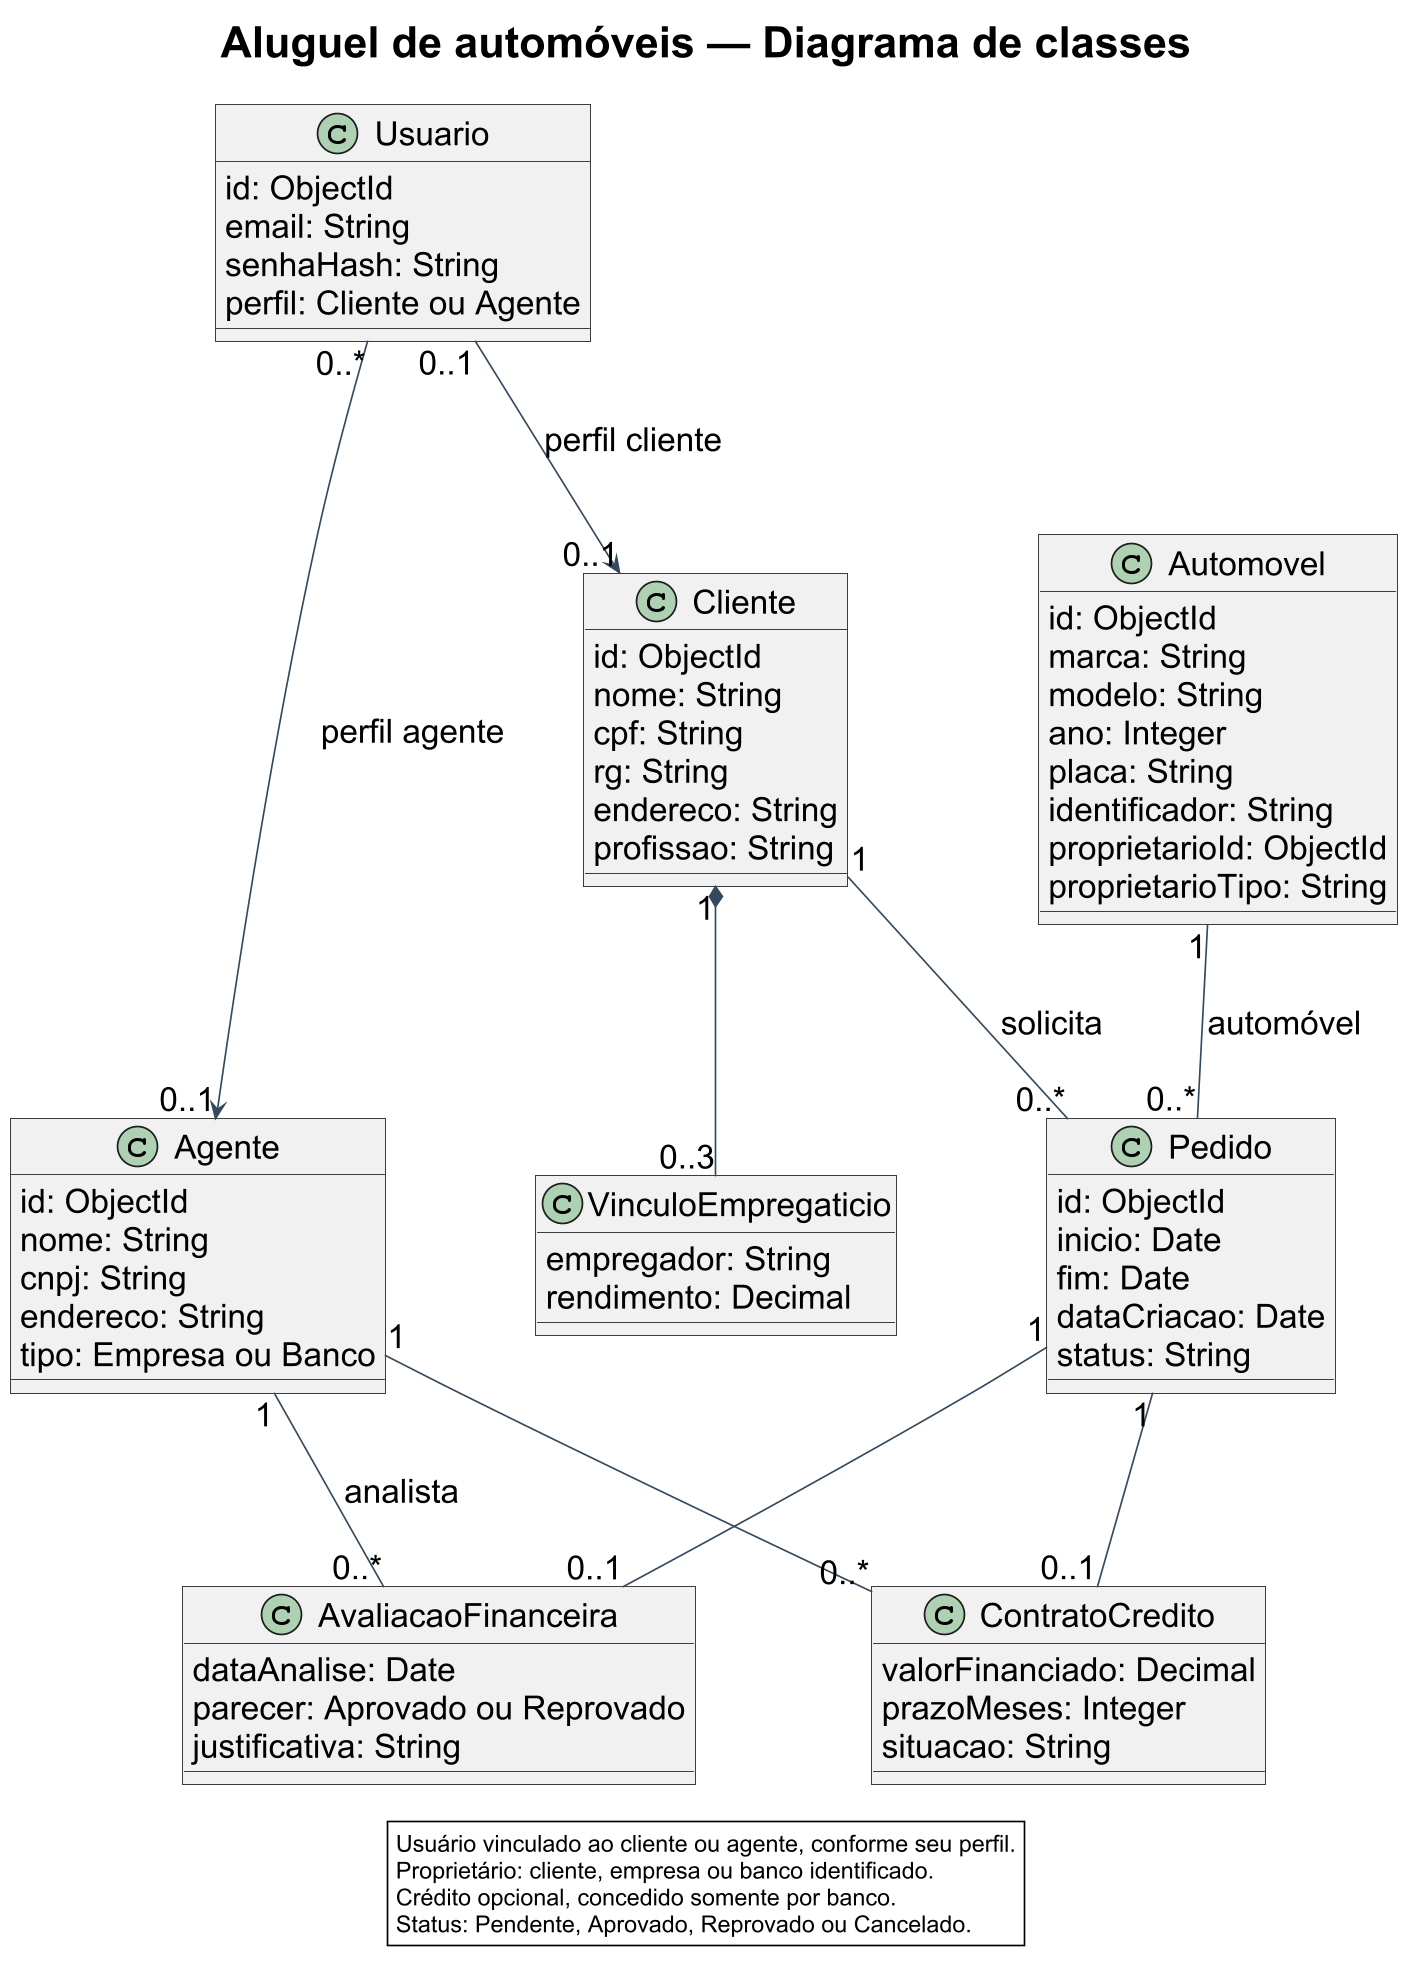

The diagram above was rendered by PlantUML. Its source (embedded in the PNG):
@startuml
!pragma layout smetana
skinparam backgroundColor white
skinparam shadowing false
skinparam defaultFontName Arial
skinparam defaultFontSize 20
skinparam titleFontSize 26
skinparam classAttributeIconSize 0
skinparam ArrowColor #34495E
skinparam packageStyle rectangle
skinparam roundcorner 0
skinparam dpi 160
top to bottom direction
skinparam nodesep 90
skinparam ranksep 90
title Aluguel de automóveis — Diagrama de classes
class Usuario {
 id: ObjectId
 email: String
 senhaHash: String
 perfil: Cliente ou Agente
}
class Cliente {
 id: ObjectId
 nome: String
 cpf: String
 rg: String
 endereco: String
 profissao: String
}
class VinculoEmpregaticio {
 empregador: String
 rendimento: Decimal
}
class Agente {
 id: ObjectId
 nome: String
 cnpj: String
 endereco: String
 tipo: Empresa ou Banco
}
class Automovel {
 id: ObjectId
 marca: String
 modelo: String
 ano: Integer
 placa: String
 identificador: String
 proprietarioId: ObjectId
 proprietarioTipo: String
}
class Pedido {
 id: ObjectId
 inicio: Date
 fim: Date
 dataCriacao: Date
 status: String
}
class AvaliacaoFinanceira {
 dataAnalise: Date
 parecer: Aprovado ou Reprovado
 justificativa: String
}
class ContratoCredito {
 valorFinanciado: Decimal
 prazoMeses: Integer
 situacao: String
}
Usuario "0..1" --> "0..1" Cliente : perfil cliente
Usuario "0..*" --> "0..1" Agente : perfil agente
Cliente "1" *-- "0..3" VinculoEmpregaticio
Cliente "1" -- "0..*" Pedido : solicita
Automovel "1" -- "0..*" Pedido : automóvel
Pedido "1" -- "0..1" AvaliacaoFinanceira
Agente "1" -- "0..*" AvaliacaoFinanceira : analista
Pedido "1" -- "0..1" ContratoCredito
Agente "1" -- "0..*" ContratoCredito
legend bottom
 Usuário vinculado ao cliente ou agente, conforme seu perfil.
 Proprietário: cliente, empresa ou banco identificado.
 Crédito opcional, concedido somente por banco.
 Status: Pendente, Aprovado, Reprovado ou Cancelado.
endlegend
@enduml